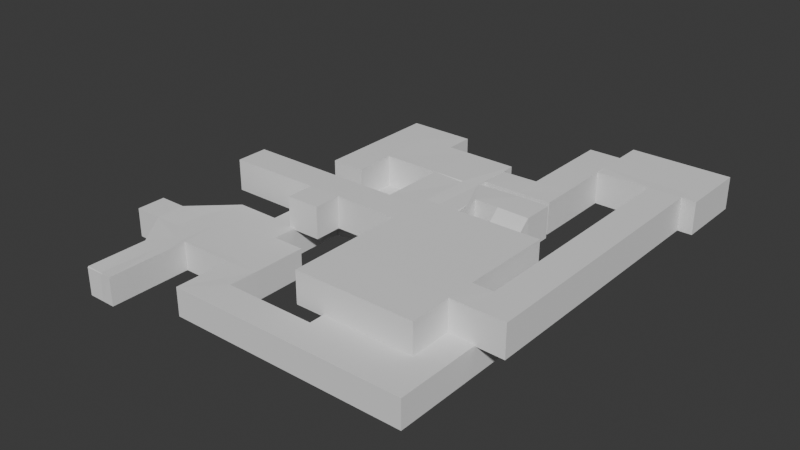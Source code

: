 # Source: White_Box_World_FPS2025.blend  (saved by Blender 4.3.34; exported with 4.5.12 LTS)
import bpy
from mathutils import Matrix  # noqa: F401  (used for matrix-valued properties, if any)

bpy.ops.wm.read_factory_settings(use_empty=True)
scene = bpy.context.scene
scene.name = 'Scene'

# ---- collections
col_collection = bpy.data.collections.new('Collection'); scene.collection.children.link(col_collection)

# ---- world
world_world = bpy.data.worlds.new('World'); scene.world = world_world
world_world.use_nodes = True; world_world.node_tree.nodes.clear()
_N = world_world.node_tree.nodes; _L = world_world.node_tree.links
n0 = _N.new('ShaderNodeOutputWorld'); n0.name = 'World Output'; n0.location = (300, 300)
n1 = _N.new('ShaderNodeBackground'); n1.name = 'Background'; n1.location = (10, 300)
n1.inputs[0].default_value = (0.05088, 0.05088, 0.05088, 1.0)
_L.new(n1.outputs[0], n0.inputs[0])
n0.is_active_output = True
world_world.color = (0.05088, 0.05088, 0.05088)
world_world.sun_shadow_jitter_overblur = 0.0

# ---- meshes
me_cube_001 = bpy.data.meshes.new('Cube.001')
me_cube_001.from_pydata([(-1.659, -1.746, 0.0003965), (-1.659, -1.746, 0.3295), (-1.659, -0.9956, 0.0003965), (-1.659, -0.9956, 0.3295), (-1.316, -1.746, 0.0003965), (-1.316, -1.746, 0.3295), (-1.316, -0.9956, 0.0003965), (-1.316, -0.9956, 0.3295), (-1.659, -0.5362, 0.0003965), (-1.659, -0.5362, 0.3295), (-1.316, -0.7384, 0.0003965), (-1.316, -0.7384, 0.3295), (-1.47, -0.9956, 0.0003965), (-1.47, -1.746, 0.0003965), (-1.47, -1.746, 0.3295), (-1.47, -0.7384, 0.0003965), (-1.47, -0.7384, 0.3295), (-1.982, -0.5484, 0.3427), (-1.982, -0.5484, 0.0003965), (-2.327, -0.5484, 0.3427), (-2.327, -0.5484, 0.0003965), (-2.327, -0.2019, 0.3427), (-2.327, -0.2019, 0.0003965), (-1.987, -0.2019, 0.3427), (-1.987, -0.2019, 0.0003965), (-1.659, -0.2111, 0.0003965), (-1.659, -0.2111, 0.3295), (-1.505, -0.05083, 0.0003965), (-1.505, -0.05083, 0.3295), (-1.505, 0.2853, 0.3295), (-1.505, 0.2853, 0.0003965), (-0.6139, -0.05083, 0.0003965), (-0.6139, -0.05083, 0.3295), (-0.9619, 0.2835, 0.3295), (-0.9619, 0.2835, 0.0003965), (-0.9619, 0.9495, 0.3295), (-0.9619, 0.9495, 0.0003965), (-0.6139, 0.9495, 0.0003965), (-0.6139, 0.9495, 0.3295), (0.4192, 0.9495, 0.0003965), (0.4192, 0.9495, 0.3295), (-0.9619, 2.117, 0.3295), (-0.9619, 2.117, 0.0003965), (0.4192, 2.117, 0.0003965), (0.4192, 2.117, 0.3295), (-0.6151, -0.7384, 0.0003965), (-0.2367, -0.05083, 0.0003965), (-0.2367, -0.05083, 0.3295), (-0.2367, -1.069, 0.0003965), (-0.2367, -1.069, 0.3295), (0.8974, -1.069, 0.0003965), (0.8974, -1.069, 0.3295), (-0.6151, -0.7384, 0.3295), (-0.6151, -1.429, 0.0003965), (-0.6151, -1.429, 0.3295), (2.331, -1.429, 0.0003965), (2.331, -1.429, 0.3295), (2.331, 0.2607, 0.0003965), (2.331, 0.2607, 0.3295), (0.8974, 0.2551, 0.0003965), (0.8974, 0.2551, 0.3295), (1.243, 0.2551, 0.0003965), (1.243, 0.2551, 0.3295), (1.616, 0.2607, 0.0003965), (1.616, 0.2607, 0.3295), (-0.6151, -0.6456, 0.3295), (-0.6151, -0.6456, 0.0003965), (-0.6139, -0.3281, 0.0003965), (-0.6139, -0.3281, 0.3295), (1.243, 1.13, 0.0003965), (1.243, 1.13, 0.3295), (1.616, 1.136, 0.0003965), (1.616, 1.136, 0.3295), (-0.6212, 2.117, 0.3295), (-0.6212, 2.117, 0.0003965), (0.858, -1.429, 0.0003965), (0.858, -1.429, 0.3295), (-0.2367, -0.7122, 0.3295), (-0.2367, -0.7122, 0.0003965), (-0.2367, -0.3096, 0.0003965), (-0.2367, -0.3096, 0.3295), (-0.2367, -0.6234, 0.3295), (-0.2367, -0.6234, 0.0003965), (-1.444, 0.2851, 0.3295), (-1.444, 0.2851, 0.0003965), (-1.355, -0.05083, 0.0003965), (-1.355, -0.05083, 0.3295), (-1.494, -0.2639, 0.0003965), (-1.343, -0.2639, 0.0003965), (-1.478, -0.5856, 0.0003965), (-1.325, -0.5856, 0.0003965), (2.331, -1.078, 0.0003965), (2.331, -1.078, 0.3295), (1.594, -1.429, 0.0003965), (1.594, -1.429, 0.3295), (1.614, -1.071, 0.0003965), (1.191, -1.429, 0.3295), (1.191, -1.429, 0.0003965), (1.222, -1.073, 0.0003965), (-1.839, 0.6105, 0.3295), (-1.839, 0.6105, 0.7031), (-1.839, 0.9938, 0.3295), (-1.839, 0.9938, 0.7031), (0.5491, 0.6105, 0.3295), (0.5491, 0.6105, 0.7031), (0.5491, 0.9938, 0.3295), (0.5491, 0.9938, 0.7031), (0.1555, 0.9938, 0.3295), (0.1555, 0.9938, 0.7031), (0.1555, 0.6105, 0.3295), (0.1555, 0.6105, 0.7031), (0.1555, 1.814, 0.7031), (0.5491, 1.814, 0.7031), (0.5491, 1.814, 0.3295), (0.1555, 1.814, 0.3295), (0.1555, 2.489, 0.7031), (0.5491, 2.489, 0.7031), (0.5491, 2.489, 0.3295), (0.1555, 2.489, 0.3295), (0.7376, 1.814, 0.7031), (0.7376, 1.814, 0.3295), (0.7376, 2.489, 0.7031), (0.7376, 2.489, 0.3295), (-0.5536, 1.814, 0.7031), (-0.5536, 1.814, 0.3295), (-0.5536, 2.489, 0.7031), (-0.5536, 2.489, 0.3295), (-0.953, 1.814, 0.7031), (-0.953, 1.814, 0.3295), (-0.953, 2.489, 0.7031), (-0.953, 2.489, 0.3295), (-0.5536, 2.834, 0.7031), (-0.5536, 2.834, 0.3295), (-0.953, 2.834, 0.7031), (-0.953, 2.834, 0.3295), (-0.1597, 2.489, 0.7031), (-0.1597, 2.489, 0.3295), (-0.1597, 2.834, 0.7031), (-0.1597, 2.834, 0.3295), (-0.5536, 1.317, 0.7031), (-0.5536, 1.317, 0.3295), (-0.953, 1.317, 0.7031), (-0.953, 1.317, 0.3295), (-0.6778, 0.9938, 0.3295), (-0.6778, 0.6105, 0.7031), (-0.6778, 0.9938, 0.7031), (-0.6778, 0.6105, 0.3295), (-0.2745, 0.9938, 0.7031), (-0.2745, 0.6105, 0.3295), (-0.2745, 0.9938, 0.3295), (-0.2745, 0.6105, 0.7031), (-0.2745, 0.2676, 0.7031), (-0.6778, 0.2676, 0.7031), (-0.6778, 0.2676, 0.3295), (-0.2745, 0.2676, 0.3295), (0.7376, 1.977, 0.7031), (0.7376, 1.977, 0.3295), (0.7376, 2.326, 0.7031), (0.7376, 2.326, 0.3295), (1.604, 1.977, 0.7031), (1.604, 1.977, 0.3295), (1.604, 2.326, 0.7031), (1.604, 2.326, 0.3295), (1.207, 2.326, 0.3295), (1.207, 1.977, 0.3295), (1.207, 1.977, 0.7031), (1.207, 2.326, 0.7031), (1.604, 3.517, 0.7031), (1.604, 3.517, 0.3295), (1.207, 3.517, 0.3295), (1.207, 3.517, 0.7031), (1.604, 3.153, 0.3295), (1.604, 3.153, 0.7031), (1.207, 3.153, 0.7031), (1.207, 3.153, 0.3295), (2.834, 3.517, 0.7031), (2.834, 3.517, 0.3198), (2.834, 3.153, 0.3198), (2.834, 3.153, 0.7031), (1.604, 3.848, 0.7031), (1.604, 3.848, 0.3295), (2.834, 3.848, 0.7031), (2.834, 3.848, 0.3198), (1.604, 3.013, 0.3295), (1.604, 3.013, 0.7031), (2.834, 3.013, 0.3198), (2.834, 3.013, 0.7031), (2.27, 3.517, 0.3295), (2.27, 3.153, 0.3295), (2.27, 3.153, 0.7031), (2.27, 3.517, 0.7031), (2.27, 3.848, 0.3295), (2.27, 3.848, 0.7031), (2.27, 3.013, 0.3295), (2.27, 3.013, 0.7031), (2.661, 3.517, 0.3198), (2.661, 3.517, 0.7031), (2.661, 3.848, 0.3198), (2.661, 3.848, 0.7031), (2.661, 3.153, 0.3198), (2.661, 3.153, 0.7031), (2.661, 3.013, 0.3198), (2.661, 3.013, 0.7031), (2.661, 0.01382, 0.3198), (2.27, 0.01382, 0.3295), (2.661, 0.01382, 0.7031), (2.27, 0.01382, 0.7031), (2.661, -0.3414, 0.3198), (2.27, -0.3414, 0.3295), (2.661, -0.3414, 0.7031), (2.27, -0.3414, 0.7031), (2.002, 0.01382, 0.3295), (2.002, 0.01382, 0.7031), (2.002, -0.3414, 0.3295), (2.002, -0.3414, 0.7031), (0.5402, 0.01382, 0.3295), (0.5402, 0.01382, 0.7031), (0.5402, -0.3414, 0.3295), (0.5402, -0.3414, 0.7031), (2.002, -0.8646, 0.3295), (2.002, -0.8646, 0.7031), (0.5402, -0.8646, 0.3295), (0.5402, -0.8646, 0.7031), (2.002, 1.172, 0.3295), (2.002, 1.172, 0.7031), (0.5402, 1.172, 0.3295), (0.5402, 1.172, 0.7031), (0.9398, 1.172, 0.3295), (0.9398, 1.172, 0.7031), (0.5872, 1.172, 0.3295), (0.5872, 1.172, 0.7031), (0.9398, 1.52, 0.3295), (0.9398, 1.52, 0.7031), (1.25, 1.52, 0.3295), (1.25, 1.52, 0.7031), (0.7376, 2.425, 0.7031), (0.7376, 2.425, 0.3295), (0.7376, 1.878, 0.3295), (0.7376, 1.878, 0.7031), (1.641, 1.878, 0.3295), (1.641, 1.878, 0.7031), (1.641, 1.506, 0.3295), (1.641, 1.506, 0.7031), (1.285, 1.878, 0.3295), (1.285, 1.878, 0.7031), (-1.368, -0.7384, 0.3295), (-1.432, -0.9956, 0.3295), (-1.496, -0.226, 0.3295), (-1.358, -0.226, 0.3295)], [], [(0, 2, 3, 1), (6, 4, 5, 7), (13, 0, 1, 14), (12, 13, 4, 6), (15, 16, 245, 11, 10), (7, 11, 10, 6), (12, 15, 8, 2), (6, 10, 15, 12), (8, 9, 16, 15), (2, 0, 13, 12), (4, 13, 14, 5), (2, 18, 17, 3), (18, 20, 19, 17), (20, 22, 21, 19), (22, 24, 23, 21), (9, 8, 25, 26), (26, 25, 27, 28), (24, 30, 29, 23), (84, 34, 33, 83), (86, 85, 31, 32), (37, 36, 34, 31), (34, 36, 35, 33), (38, 40, 39, 37), (40, 44, 43, 39), (36, 42, 41, 35), (73, 41, 42, 74), (11, 52, 45, 10), (31, 46, 47, 32), (78, 48, 49, 77), (48, 50, 51, 49), (94, 56, 55, 93), (92, 58, 57, 91), (50, 59, 60, 51), (59, 61, 62, 60), (58, 64, 63, 57), (45, 52, 54, 53), (45, 66, 65, 52), (32, 68, 67, 31), (64, 72, 71, 63), (61, 69, 70, 62), (20, 18, 24, 22), (25, 27, 30, 24), (84, 30, 27, 85), (31, 32, 38, 37), (44, 73, 74, 43), (36, 37, 74, 42), (37, 39, 43, 74), (25, 24, 18, 8), (18, 2, 8), (63, 71, 69, 61), (54, 76, 75, 53), (50, 48, 53, 75), (82, 78, 77, 81), (45, 53, 48, 78), (46, 79, 80, 47), (31, 67, 79, 46), (79, 82, 81, 80), (66, 45, 78, 82), (82, 79, 67, 66), (27, 25, 8, 15, 89, 87), (34, 84, 85, 31), (28, 27, 85, 86), (30, 84, 83, 29), (90, 89, 15, 10), (85, 27, 87, 88), (88, 87, 89, 90), (88, 67, 31, 85), (10, 45, 66, 90), (67, 88, 90, 66), (56, 92, 91, 55), (97, 98, 50, 75), (55, 91, 95, 93), (96, 94, 93, 97), (76, 96, 97, 75), (93, 95, 98, 97), (63, 61, 98, 95), (50, 98, 61, 59), (91, 57, 63, 95), (99, 101, 102, 100), (106, 112, 113, 105), (105, 103, 104, 106), (146, 99, 100, 144), (107, 109, 103, 105), (145, 144, 100, 102), (106, 104, 110, 108), (149, 148, 109, 107), (103, 109, 110, 104), (149, 107, 108, 147), (113, 117, 118, 114), (108, 111, 112, 106), (105, 113, 114, 107), (107, 114, 111, 108), (118, 117, 116, 115), (111, 115, 116, 112), (111, 123, 125, 115), (113, 120, 122, 117), (236, 158, 157, 235), (117, 122, 121, 116), (116, 121, 119, 112), (112, 119, 120, 113), (126, 130, 128, 124), (115, 125, 126, 118), (114, 124, 123, 111), (118, 126, 124, 114), (128, 130, 129, 127), (124, 140, 139, 123), (123, 127, 129, 125), (129, 133, 131, 125), (131, 133, 134, 132), (126, 132, 134, 130), (130, 134, 133, 129), (131, 137, 135, 125), (135, 137, 138, 136), (132, 138, 137, 131), (125, 135, 136, 126), (126, 136, 138, 132), (140, 142, 141, 139), (123, 139, 141, 127), (128, 142, 140, 124), (127, 141, 142, 128), (101, 143, 145, 102), (101, 99, 146, 143), (147, 150, 144, 145), (146, 153, 154, 148), (109, 148, 150, 110), (108, 110, 150, 147), (143, 149, 147, 145), (143, 146, 148, 149), (154, 153, 152, 151), (144, 152, 153, 146), (150, 151, 152, 144), (148, 154, 151, 150), (164, 160, 162, 163), (237, 156, 158, 236), (238, 155, 156, 237), (235, 157, 155, 238), (159, 161, 162, 160), (165, 159, 160, 164), (166, 161, 159, 165), (199, 177, 176, 195), (158, 163, 166, 157), (157, 166, 165, 155), (155, 165, 164, 156), (156, 164, 163, 158), (169, 168, 167, 170), (174, 169, 170, 173), (171, 168, 169, 174), (173, 170, 167, 172), (166, 173, 172, 161), (162, 171, 174, 163), (163, 174, 173, 166), (161, 172, 171, 162), (178, 175, 176, 177), (172, 184, 183, 171), (168, 180, 179, 167), (196, 175, 178, 200), (197, 182, 181, 198), (187, 191, 180, 168), (175, 181, 182, 176), (196, 198, 181, 175), (202, 186, 185, 201), (189, 194, 184, 172), (199, 201, 185, 177), (177, 185, 186, 178), (171, 183, 193, 188), (200, 202, 194, 189), (184, 194, 193, 183), (167, 179, 192, 190), (195, 197, 191, 187), (180, 191, 192, 179), (167, 190, 189, 172), (171, 188, 187, 168), (176, 182, 197, 195), (178, 186, 202, 200), (188, 193, 201, 199), (193, 204, 203, 201), (190, 192, 198, 196), (191, 197, 198, 192), (190, 196, 200, 189), (188, 199, 195, 187), (203, 207, 209, 205), (202, 205, 206, 194), (201, 203, 205, 202), (194, 206, 204, 193), (210, 209, 207, 208), (205, 209, 210, 206), (210, 214, 212, 206), (204, 208, 207, 203), (214, 218, 216, 212), (208, 213, 214, 210), (204, 211, 213, 208), (206, 212, 211, 204), (216, 218, 217, 215), (215, 225, 226, 216), (211, 215, 217, 213), (217, 221, 219, 213), (219, 221, 222, 220), (214, 220, 222, 218), (218, 222, 221, 217), (213, 219, 220, 214), (226, 230, 228, 224), (212, 224, 223, 211), (211, 223, 225, 215), (216, 226, 224, 212), (224, 228, 227, 223), (223, 227, 229, 225), (225, 229, 230, 226), (228, 232, 231, 227), (232, 234, 233, 231), (121, 235, 238, 119), (119, 238, 237, 120), (120, 237, 236, 122), (122, 236, 235, 121), (244, 243, 239, 240), (240, 239, 241, 242), (70, 69, 233, 234), (72, 242, 241, 71), (71, 241, 233, 69), (238, 237, 243, 244), (239, 243, 233, 241), (233, 243, 237, 231), (120, 113, 231, 237), (227, 231, 113, 229), (225, 229, 113), (234, 242, 72, 70), (72, 64, 62, 70), (242, 234, 244, 240), (238, 244, 234, 232, 119), (226, 112, 119, 232, 228, 230), (14, 1, 5), (245, 246, 3, 16), (11, 7, 246, 245), (7, 5, 14, 246), (1, 3, 246, 14), (3, 17, 9, 16), (9, 17, 23, 26), (17, 19, 21, 23), (28, 26, 23, 29), (86, 28, 29, 83), (83, 33, 32, 86), (38, 32, 33, 35), (47, 80, 68, 32), (80, 81, 65, 68), (81, 77, 52, 65), (49, 54, 52, 77), (49, 51, 76, 54), (26, 28, 247, 16, 9), (248, 247, 28, 86), (245, 16, 247, 248), (248, 86, 32, 68), (248, 68, 65, 52, 11, 245), (35, 41, 73, 38), (40, 38, 73, 44), (56, 94, 219, 92), (92, 219, 58), (76, 51, 94, 96), (51, 60, 62, 64, 58, 219, 94)])
_uv = me_cube_001.uv_layers.new(name='UVMap')
_uv.uv.foreach_set('vector', [0.375, 0.0, 0.375, 0.25, 0.625, 0.25, 0.625, 0.0, 0.375, 0.5, 0.375, 0.75, 0.625, 0.75, 0.625, 0.5, 0.375, 0.8626, 0.375, 1.0, 0.625, 1.0, 0.625, 0.8626, 0.2624, 0.5, 0.2624, 0.75, 0.375, 0.75, 0.375, 0.5, 0.375, 0.3874, 0.625, 0.3874, 0.625, 0.4619, 0.625, 0.5, 0.375, 0.5, 0.625, 0.5, 0.625, 0.5, 0.375, 0.5, 0.375, 0.5, 0.2624, 0.5, 0.2624, 0.5, 0.125, 0.5, 0.125, 0.5, 0.375, 0.5, 0.375, 0.5, 0.2624, 0.5, 0.2624, 0.5, 0.375, 0.25, 0.625, 0.25, 0.625, 0.3874, 0.375, 0.3874, 0.125, 0.5, 0.125, 0.75, 0.2624, 0.75, 0.2624, 0.5, 0.375, 0.75, 0.375, 0.8626, 0.625, 0.8626, 0.625, 0.75, 0.375, 0.25, 0.375, 0.25, 0.625, 0.25, 0.625, 0.25, 0.375, 0.25, 0.375, 0.25, 0.625, 0.25, 0.625, 0.25, 0.375, 0.25, 0.375, 0.25, 0.625, 0.25, 0.625, 0.25, 0.375, 0.25, 0.375, 0.25, 0.625, 0.25, 0.625, 0.25, 0.625, 0.25, 0.375, 0.25, 0.375, 0.25, 0.625, 0.25, 0.625, 0.25, 0.375, 0.25, 0.375, 0.25, 0.625, 0.25, 0.375, 0.25, 0.375, 0.25, 0.625, 0.25, 0.625, 0.25, 0.375, 0.25, 0.375, 0.25, 0.625, 0.25, 0.625, 0.25, 0.625, 0.25, 0.375, 0.25, 0.375, 0.25, 0.625, 0.25, 0.375, 0.25, 0.375, 0.25, 0.375, 0.25, 0.375, 0.25, 0.375, 0.25, 0.375, 0.25, 0.625, 0.25, 0.625, 0.25, 0.625, 0.25, 0.625, 0.25, 0.375, 0.25, 0.375, 0.25, 0.625, 0.25, 0.625, 0.25, 0.375, 0.25, 0.375, 0.25, 0.375, 0.25, 0.375, 0.25, 0.625, 0.25, 0.625, 0.25, 0.625, 0.25, 0.625, 0.25, 0.375, 0.25, 0.375, 0.25, 0.625, 0.5, 0.625, 0.5, 0.375, 0.5, 0.375, 0.5, 0.375, 0.25, 0.375, 0.25, 0.625, 0.25, 0.625, 0.25, 0.375, 0.25, 0.375, 0.25, 0.625, 0.25, 0.625, 0.25, 0.375, 0.25, 0.375, 0.25, 0.625, 0.25, 0.625, 0.25, 0.0, 0.0, 0.0, 0.0, 0.0, 0.0, 0.0, 0.0, 0.0, 0.0, 0.0, 0.0, 0.0, 0.0, 0.0, 0.0, 0.375, 0.25, 0.375, 0.25, 0.625, 0.25, 0.625, 0.25, 0.375, 0.25, 0.375, 0.25, 0.625, 0.25, 0.625, 0.25, 0.0, 0.0, 0.0, 0.0, 0.0, 0.0, 0.0, 0.0, 0.375, 0.5, 0.625, 0.5, 0.0, 0.0, 0.0, 0.0, 0.375, 0.5, 0.375, 0.5, 0.625, 0.5, 0.625, 0.5, 0.625, 0.25, 0.625, 0.25, 0.375, 0.25, 0.375, 0.25, 0.0, 0.0, 0.0, 0.0, 0.0, 0.0, 0.0, 0.0, 0.375, 0.25, 0.375, 0.25, 0.625, 0.25, 0.625, 0.25, 0.375, 0.25, 0.375, 0.25, 0.375, 0.25, 0.375, 0.25, 0.375, 0.25, 0.375, 0.25, 0.375, 0.25, 0.375, 0.25, 0.375, 0.25, 0.375, 0.25, 0.375, 0.25, 0.375, 0.25, 0.375, 0.25, 0.625, 0.25, 0.625, 0.25, 0.375, 0.25, 0.625, 0.25, 0.625, 0.25, 0.375, 0.25, 0.375, 0.25, 0.375, 0.25, 0.375, 0.25, 0.375, 0.25, 0.375, 0.25, 0.375, 0.25, 0.375, 0.25, 0.375, 0.25, 0.375, 0.25, 0.375, 0.25, 0.375, 0.25, 0.375, 0.25, 0.375, 0.25, 0.375, 0.25, 0.125, 0.5, 0.375, 0.25, 0.0, 0.0, 0.0, 0.0, 0.375, 0.25, 0.375, 0.25, 0.0, 0.0, 0.0, 0.0, 0.0, 0.0, 0.0, 0.0, 0.375, 0.25, 0.375, 0.25, 0.0, 0.0, 0.0, 0.0, 0.375, 0.25, 0.375, 0.25, 0.625, 0.25, 0.625, 0.25, 0.375, 0.5, 0.0, 0.0, 0.375, 0.25, 0.375, 0.25, 0.375, 0.25, 0.375, 0.25, 0.625, 0.25, 0.625, 0.25, 0.375, 0.25, 0.375, 0.25, 0.375, 0.25, 0.375, 0.25, 0.375, 0.25, 0.375, 0.25, 0.625, 0.25, 0.625, 0.25, 0.0, 0.0, 0.0, 0.0, 0.0, 0.0, 0.0, 0.0, 0.0, 0.0, 0.375, 0.25, 0.375, 0.25, 0.0, 0.0, 0.0, 0.0, 0.0, 0.0, 0.0, 0.0, 0.0, 0.0, 0.0, 0.0, 0.0, 0.0, 0.375, 0.25, 0.375, 0.25, 0.375, 0.25, 0.375, 0.25, 0.625, 0.25, 0.375, 0.25, 0.375, 0.25, 0.625, 0.25, 0.375, 0.25, 0.375, 0.25, 0.625, 0.25, 0.625, 0.25, 0.0, 0.0, 0.0, 0.0, 0.0, 0.0, 0.0, 0.0, 0.0, 0.0, 0.0, 0.0, 0.0, 0.0, 0.0, 0.0, 0.0, 0.0, 0.0, 0.0, 0.0, 0.0, 0.0, 0.0, 0.0, 0.0, 0.0, 0.0, 0.0, 0.0, 0.0, 0.0, 0.0, 0.0, 0.375, 0.5, 0.375, 0.5, 0.0, 0.0, 0.0, 0.0, 0.0, 0.0, 0.0, 0.0, 0.375, 0.5, 0.0, 0.0, 0.0, 0.0, 0.0, 0.0, 0.0, 0.0, 0.0, 0.0, 0.2914, 0.1942, 0.375, 0.25, 0.0, 0.0, 0.0, 0.0, 0.0, 0.0, 0.1814, 0.1209, 0.0, 0.0, 0.0, 0.0, 0.0, 0.0, 0.0, 0.0, 0.0, 0.0, 0.0, 0.0, 0.0, 0.0, 0.0, 0.0, 0.0, 0.0, 0.0, 0.0, 0.1814, 0.1209, 0.2914, 0.1942, 0.0, 0.0, 0.0, 0.0, 0.375, 0.25, 0.2914, 0.1942, 0.1814, 0.1209, 0.375, 0.25, 0.2914, 0.1942, 0.375, 0.25, 0.375, 0.25, 0.0, 0.0, 0.0, 0.0, 0.0, 0.0, 0.1814, 0.1209, 0.375, 0.0, 0.375, 0.25, 0.625, 0.25, 0.625, 0.0, 0.625, 0.5, 0.625, 0.5, 0.375, 0.5, 0.375, 0.5, 0.375, 0.5, 0.375, 0.75, 0.625, 0.75, 0.625, 0.5, 0.375, 0.8785, 0.375, 1.0, 0.625, 1.0, 0.625, 0.8785, 0.3338, 0.5, 0.3338, 0.75, 0.375, 0.75, 0.375, 0.5, 0.7535, 0.5, 0.7535, 0.75, 0.875, 0.75, 0.875, 0.5, 0.625, 0.5, 0.625, 0.75, 0.6662, 0.75, 0.6662, 0.5, 0.2888, 0.5, 0.2888, 0.75, 0.3338, 0.75, 0.3338, 0.5, 0.375, 0.75, 0.375, 0.7912, 0.625, 0.7912, 0.625, 0.75, 0.375, 0.4138, 0.375, 0.4588, 0.625, 0.4588, 0.625, 0.4138, 0.375, 0.5, 0.375, 0.5, 0.3338, 0.5, 0.3338, 0.5, 0.6662, 0.5, 0.6662, 0.5, 0.625, 0.5, 0.625, 0.5, 0.375, 0.5, 0.375, 0.5, 0.3338, 0.5, 0.3338, 0.5, 0.375, 0.4588, 0.375, 0.4588, 0.625, 0.4588, 0.625, 0.4588, 0.375, 0.4588, 0.375, 0.5, 0.625, 0.5, 0.625, 0.4588, 0.6662, 0.5, 0.6662, 0.5, 0.625, 0.5, 0.625, 0.5, 0.6662, 0.5, 0.6662, 0.5, 0.6662, 0.5, 0.6662, 0.5, 0.375, 0.5, 0.375, 0.5, 0.375, 0.5, 0.375, 0.5, 0.375, 0.5, 0.375, 0.5, 0.625, 0.5, 0.625, 0.5, 0.375, 0.5, 0.375, 0.5, 0.625, 0.5, 0.625, 0.5, 0.625, 0.5, 0.625, 0.5, 0.625, 0.5, 0.625, 0.5, 0.625, 0.5, 0.625, 0.5, 0.375, 0.5, 0.375, 0.5, 0.3338, 0.5, 0.3338, 0.5, 0.3338, 0.5, 0.3338, 0.5, 0.625, 0.4588, 0.625, 0.4588, 0.375, 0.4588, 0.375, 0.4588, 0.375, 0.4588, 0.375, 0.4588, 0.625, 0.4588, 0.625, 0.4588, 0.3338, 0.5, 0.3338, 0.5, 0.3338, 0.5, 0.3338, 0.5, 0.375, 0.4588, 0.375, 0.4588, 0.625, 0.4588, 0.625, 0.4588, 0.375, 0.4588, 0.375, 0.4588, 0.625, 0.4588, 0.625, 0.4588, 0.6662, 0.5, 0.6662, 0.5, 0.6662, 0.5, 0.6662, 0.5, 0.6662, 0.5, 0.6662, 0.5, 0.6662, 0.5, 0.6662, 0.5, 0.625, 0.4588, 0.625, 0.4588, 0.375, 0.4588, 0.375, 0.4588, 0.3338, 0.5, 0.3338, 0.5, 0.3338, 0.5, 0.3338, 0.5, 0.375, 0.4588, 0.375, 0.4588, 0.625, 0.4588, 0.625, 0.4588, 0.6662, 0.5, 0.6662, 0.5, 0.6662, 0.5, 0.6662, 0.5, 0.625, 0.4588, 0.625, 0.4588, 0.375, 0.4588, 0.375, 0.4588, 0.375, 0.4588, 0.375, 0.4588, 0.625, 0.4588, 0.625, 0.4588, 0.625, 0.4588, 0.625, 0.4588, 0.375, 0.4588, 0.375, 0.4588, 0.3338, 0.5, 0.3338, 0.5, 0.3338, 0.5, 0.3338, 0.5, 0.375, 0.4588, 0.375, 0.4588, 0.625, 0.4588, 0.625, 0.4588, 0.6662, 0.5, 0.6662, 0.5, 0.6662, 0.5, 0.6662, 0.5, 0.3338, 0.5, 0.3338, 0.5, 0.3338, 0.5, 0.3338, 0.5, 0.625, 0.4588, 0.625, 0.4588, 0.375, 0.4588, 0.375, 0.4588, 0.375, 0.25, 0.375, 0.3715, 0.625, 0.3715, 0.625, 0.25, 0.125, 0.5, 0.125, 0.75, 0.2465, 0.75, 0.2465, 0.5, 0.7112, 0.5, 0.7112, 0.75, 0.7535, 0.75, 0.7535, 0.5, 0.2465, 0.75, 0.2465, 0.75, 0.2888, 0.75, 0.2888, 0.75, 0.375, 0.7912, 0.375, 0.8362, 0.625, 0.8362, 0.625, 0.7912, 0.6662, 0.5, 0.6662, 0.75, 0.7112, 0.75, 0.7112, 0.5, 0.375, 0.3715, 0.375, 0.4138, 0.625, 0.4138, 0.625, 0.3715, 0.2465, 0.5, 0.2465, 0.75, 0.2888, 0.75, 0.2888, 0.5, 0.375, 0.8362, 0.375, 0.8785, 0.625, 0.8785, 0.625, 0.8362, 0.625, 0.8785, 0.625, 0.8785, 0.375, 0.8785, 0.375, 0.8785, 0.7112, 0.75, 0.7112, 0.75, 0.7535, 0.75, 0.7535, 0.75, 0.375, 0.8362, 0.375, 0.8362, 0.625, 0.8362, 0.625, 0.8362, 0.375, 0.5, 0.375, 0.5, 0.375, 0.5, 0.375, 0.5, 0.375, 0.5, 0.375, 0.5, 0.375, 0.5, 0.375, 0.5, 0.625, 0.5, 0.625, 0.5, 0.375, 0.5, 0.375, 0.5, 0.625, 0.5, 0.625, 0.5, 0.625, 0.5, 0.625, 0.5, 0.625, 0.5, 0.625, 0.5, 0.375, 0.5, 0.375, 0.5, 0.625, 0.5, 0.625, 0.5, 0.375, 0.5, 0.375, 0.5, 0.625, 0.5, 0.625, 0.5, 0.625, 0.5, 0.625, 0.5, 0.375, 0.5, 0.375, 0.5, 0.375, 0.5, 0.375, 0.5, 0.375, 0.5, 0.375, 0.5, 0.625, 0.5, 0.625, 0.5, 0.625, 0.5, 0.625, 0.5, 0.625, 0.5, 0.625, 0.5, 0.625, 0.5, 0.625, 0.5, 0.375, 0.5, 0.375, 0.5, 0.375, 0.5, 0.375, 0.5, 0.375, 0.5, 0.375, 0.5, 0.375, 0.5, 0.375, 0.5, 0.625, 0.5, 0.625, 0.5, 0.375, 0.5, 0.375, 0.5, 0.625, 0.5, 0.625, 0.5, 0.375, 0.5, 0.375, 0.5, 0.375, 0.5, 0.375, 0.5, 0.625, 0.5, 0.625, 0.5, 0.625, 0.5, 0.625, 0.5, 0.625, 0.5, 0.625, 0.5, 0.625, 0.5, 0.625, 0.5, 0.375, 0.5, 0.375, 0.5, 0.375, 0.5, 0.375, 0.5, 0.375, 0.5, 0.375, 0.5, 0.625, 0.5, 0.625, 0.5, 0.625, 0.5, 0.625, 0.5, 0.375, 0.5, 0.375, 0.5, 0.625, 0.5, 0.625, 0.5, 0.375, 0.5, 0.375, 0.5, 0.625, 0.5, 0.625, 0.5, 0.375, 0.5, 0.375, 0.5, 0.375, 0.5, 0.375, 0.5, 0.625, 0.5, 0.625, 0.5, 0.625, 0.5, 0.625, 0.5, 0.625, 0.5, 0.625, 0.5, 0.375, 0.5, 0.375, 0.5, 0.625, 0.5, 0.625, 0.5, 0.375, 0.5, 0.375, 0.5, 0.375, 0.5, 0.375, 0.5, 0.625, 0.5, 0.625, 0.5, 0.375, 0.5, 0.375, 0.5, 0.625, 0.5, 0.625, 0.5, 0.625, 0.5, 0.625, 0.5, 0.625, 0.5, 0.625, 0.5, 0.375, 0.5, 0.375, 0.5, 0.625, 0.5, 0.625, 0.5, 0.625, 0.5, 0.625, 0.5, 0.375, 0.5, 0.375, 0.5, 0.375, 0.5, 0.375, 0.5, 0.375, 0.5, 0.375, 0.5, 0.625, 0.5, 0.625, 0.5, 0.375, 0.5, 0.375, 0.5, 0.375, 0.5, 0.375, 0.5, 0.625, 0.5, 0.625, 0.5, 0.625, 0.5, 0.625, 0.5, 0.625, 0.5, 0.625, 0.5, 0.375, 0.5, 0.375, 0.5, 0.625, 0.5, 0.625, 0.5, 0.625, 0.5, 0.625, 0.5, 0.375, 0.5, 0.375, 0.5, 0.375, 0.5, 0.375, 0.5, 0.375, 0.5, 0.375, 0.5, 0.625, 0.5, 0.625, 0.5, 0.625, 0.5, 0.625, 0.5, 0.625, 0.5, 0.625, 0.5, 0.375, 0.5, 0.375, 0.5, 0.375, 0.5, 0.375, 0.5, 0.375, 0.5, 0.375, 0.5, 0.375, 0.5, 0.375, 0.5, 0.625, 0.5, 0.625, 0.5, 0.625, 0.5, 0.625, 0.5, 0.375, 0.5, 0.375, 0.5, 0.375, 0.5, 0.375, 0.5, 0.375, 0.5, 0.375, 0.5, 0.375, 0.5, 0.375, 0.5, 0.625, 0.5, 0.625, 0.5, 0.625, 0.5, 0.625, 0.5, 0.375, 0.5, 0.375, 0.5, 0.625, 0.5, 0.625, 0.5, 0.625, 0.5, 0.625, 0.5, 0.625, 0.5, 0.625, 0.5, 0.375, 0.5, 0.375, 0.5, 0.375, 0.5, 0.375, 0.5, 0.375, 0.5, 0.375, 0.5, 0.625, 0.5, 0.625, 0.5, 0.625, 0.5, 0.625, 0.5, 0.625, 0.5, 0.625, 0.5, 0.375, 0.5, 0.375, 0.5, 0.625, 0.5, 0.625, 0.5, 0.625, 0.5, 0.625, 0.5, 0.375, 0.5, 0.375, 0.5, 0.625, 0.5, 0.625, 0.5, 0.375, 0.5, 0.375, 0.5, 0.625, 0.5, 0.625, 0.5, 0.625, 0.5, 0.625, 0.5, 0.625, 0.5, 0.625, 0.5, 0.625, 0.5, 0.625, 0.5, 0.375, 0.5, 0.375, 0.5, 0.375, 0.5, 0.375, 0.5, 0.625, 0.5, 0.625, 0.5, 0.625, 0.5, 0.625, 0.5, 0.375, 0.5, 0.375, 0.5, 0.625, 0.5, 0.625, 0.5, 0.375, 0.5, 0.375, 0.5, 0.375, 0.5, 0.375, 0.5, 0.625, 0.5, 0.625, 0.5, 0.375, 0.5, 0.375, 0.5, 0.625, 0.5, 0.625, 0.5, 0.375, 0.5, 0.375, 0.5, 0.375, 0.5, 0.375, 0.5, 0.625, 0.5, 0.625, 0.5, 0.375, 0.5, 0.375, 0.5, 0.375, 0.5, 0.375, 0.5, 0.375, 0.5, 0.375, 0.5, 0.375, 0.5, 0.375, 0.5, 0.375, 0.5, 0.375, 0.5, 0.625, 0.5, 0.625, 0.5, 0.625, 0.5, 0.625, 0.5, 0.625, 0.5, 0.625, 0.5, 0.625, 0.5, 0.625, 0.5, 0.375, 0.5, 0.375, 0.5, 0.375, 0.5, 0.375, 0.5, 0.625, 0.5, 0.625, 0.5, 0.625, 0.5, 0.625, 0.5, 0.625, 0.5, 0.625, 0.5, 0.625, 0.5, 0.625, 0.5, 0.375, 0.5, 0.375, 0.5, 0.375, 0.5, 0.375, 0.5, 0.375, 0.5, 0.375, 0.5, 0.625, 0.5, 0.625, 0.5, 0.625, 0.5, 0.625, 0.5, 0.625, 0.5, 0.625, 0.5, 0.375, 0.5, 0.375, 0.5, 0.375, 0.5, 0.375, 0.5, 0.375, 0.5, 0.375, 0.5, 0.375, 0.5, 0.375, 0.5, 0.625, 0.5, 0.625, 0.5, 0.625, 0.5, 0.625, 0.5, 0.375, 0.5, 0.375, 0.5, 0.625, 0.5, 0.625, 0.5, 0.375, 0.5, 0.375, 0.5, 0.625, 0.5, 0.625, 0.5, 0.625, 0.5, 0.625, 0.5, 0.625, 0.5, 0.625, 0.5, 0.375, 0.5, 0.375, 0.5, 0.375, 0.5, 0.375, 0.5, 0.375, 0.5, 0.375, 0.5, 0.375, 0.5, 0.375, 0.5, 0.625, 0.5, 0.625, 0.5, 0.625, 0.5, 0.375, 0.5, 0.375, 0.5, 0.625, 0.5, 0.625, 0.5, 0.375, 0.5, 0.375, 0.5, 0.625, 0.5, 0.625, 0.25, 0.375, 0.25, 0.375, 0.5, 0.625, 0.5, 0.0, 0.0, 0.625, 0.5, 0.375, 0.5, 0.0, 0.0, 0.0, 0.0, 0.375, 0.5, 0.375, 0.5, 0.375, 0.25, 0.625, 0.5, 0.375, 0.5, 0.375, 0.5, 0.625, 0.5, 0.375, 0.5, 0.375, 0.5, 0.375, 0.5, 0.375, 0.5, 0.375, 0.5, 0.375, 0.5, 0.375, 0.5, 0.375, 0.5, 0.0, 0.0, 0.0, 0.0, 0.0, 0.0, 0.0, 0.0, 0.375, 0.5, 0.375, 0.5, 0.0, 0.0, 0.375, 0.5, 0.375, 0.5, 0.375, 0.5, 0.0, 0.0, 0.625, 0.5, 0.625, 0.5, 0.0, 0.0, 0.625, 0.25, 0.0, 0.0, 0.0, 0.0, 0.625, 0.25, 0.625, 0.25, 0.625, 0.5, 0.625, 0.5, 0.625, 0.5, 0.625, 0.5, 0.0, 0.0, 0.0, 0.0, 0.0, 0.0, 0.0, 0.0, 0.0, 0.0, 0.0, 0.0, 0.0, 0.0, 0.0, 0.0, 0.0, 0.0, 0.0, 0.0, 0.0, 0.0, 0.625, 0.8626, 0.625, 1.0, 0.625, 0.75, 0.625, 0.4619, 0.4134, 0.3307, 0.0, 0.0, 0.625, 0.3874, 0.625, 0.5, 0.625, 0.5, 0.4134, 0.3307, 0.625, 0.4619, 0.0, 0.0, 0.0, 0.0, 0.0, 0.0, 0.0, 0.0, 0.0, 0.0, 0.0, 0.0, 0.0, 0.0, 0.0, 0.0, 0.0, 0.0, 0.625, 0.25, 0.625, 0.25, 0.625, 0.3874, 0.625, 0.25, 0.625, 0.25, 0.0, 0.0, 0.625, 0.25, 0.625, 0.25, 0.625, 0.25, 0.625, 0.25, 0.0, 0.0, 0.625, 0.25, 0.625, 0.25, 0.625, 0.25, 0.625, 0.25, 0.625, 0.25, 0.625, 0.25, 0.625, 0.25, 0.625, 0.25, 0.625, 0.25, 0.625, 0.25, 0.625, 0.25, 0.625, 0.25, 0.625, 0.25, 0.625, 0.25, 0.625, 0.25, 0.625, 0.25, 0.625, 0.25, 0.625, 0.25, 0.625, 0.25, 0.625, 0.25, 0.625, 0.25, 0.625, 0.25, 0.0, 0.0, 0.625, 0.25, 0.625, 0.25, 0.625, 0.25, 0.625, 0.5, 0.0, 0.0, 0.625, 0.25, 0.0, 0.0, 0.625, 0.5, 0.625, 0.25, 0.625, 0.25, 0.625, 0.25, 0.0, 0.0, 0.0, 0.0, 0.0, 0.0, 0.0, 0.0, 0.0, 0.0, 0.0, 0.0, 0.0, 0.0, 0.0, 0.0, 0.0, 0.0, 0.0, 0.0, 0.0, 0.0, 0.0, 0.0, 0.0, 0.0, 0.0, 0.0, 0.0, 0.0, 0.0, 0.0, 0.0, 0.0, 0.0, 0.0, 0.0, 0.0, 0.0, 0.0, 0.0, 0.0, 0.0, 0.0, 0.0, 0.0, 0.0, 0.0, 0.0, 0.0, 0.625, 0.25, 0.625, 0.25, 0.625, 0.25, 0.625, 0.25, 0.625, 0.25, 0.625, 0.25, 0.625, 0.25, 0.625, 0.25, 0.0, 0.0, 0.0, 0.0, 0.0, 0.0, 0.0, 0.0, 0.0, 0.0, 0.0, 0.0, 0.0, 0.0, 0.0, 0.0, 0.625, 0.25, 0.0, 0.0, 0.0, 0.0, 0.625, 0.25, 0.625, 0.25, 0.625, 0.25, 0.0, 0.0, 0.0, 0.0, 0.0, 0.0, 0.0, 0.0])
me_cube_001.update()

# ---- objects
ob_cube = bpy.data.objects.new('Cube', me_cube_001)

# ---- transforms, parenting, visibility, modifiers, constraints
ob_cube.location = (-0.6346, 1.668, 0.6334)
ob_cube.scale = (8.854, 8.854, 8.854)
_m = ob_cube.modifiers.new('Solidify', 'SOLIDIFY')
_m.solidify_mode = 'NON_MANIFOLD'
_m.nonmanifold_thickness_mode = 'EVEN'

# ---- collection membership
col_collection.objects.link(ob_cube)

# ---- scene / render settings (as saved in the file)
scene.frame_start = 1; scene.frame_end = 250; scene.frame_set(1)
scene.render.engine = 'BLENDER_EEVEE_NEXT'
bpy.context.view_layer.update()

# ---- added for rendering (the .blend has no active camera and no usable light): camera, sun
cam_auto = bpy.data.cameras.new('AutoCamera')
cam_auto.lens = 50.0
cam_auto.sensor_width = 36.0
cam_auto.clip_end = 1103.41
ob_auto_camera = bpy.data.objects.new('AutoCamera', cam_auto)
scene.collection.objects.link(ob_auto_camera)
ob_auto_camera.location = (64.4825, -64.473, 54.0593)
ob_auto_camera.rotation_euler = (1.09748, -7.21219e-08, 0.694738)
scene.camera = ob_auto_camera
light_auto_sun = bpy.data.lights.new('AutoSun', 'SUN')
light_auto_sun.energy = 3.0
light_auto_sun.angle = 0.0523599
ob_auto_sun = bpy.data.objects.new('AutoSun', light_auto_sun)
scene.collection.objects.link(ob_auto_sun)
ob_auto_sun.rotation_euler = (0.872665, 0.174533, 0.523599)
bpy.context.view_layer.update()
